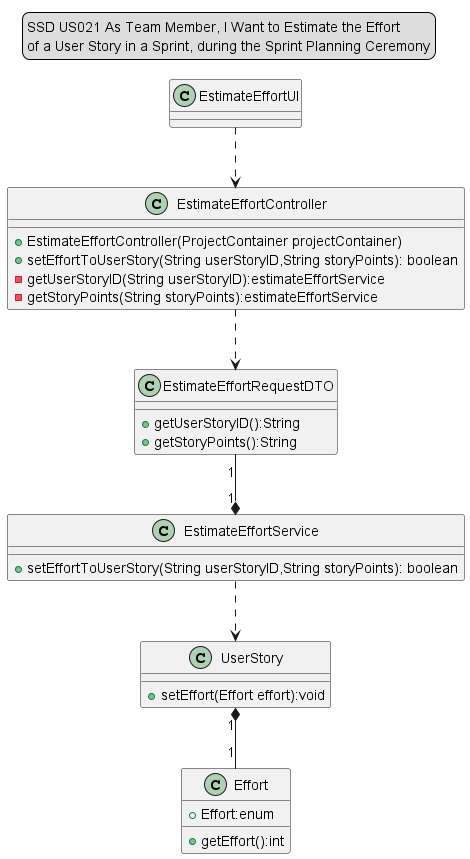

The diagram above was rendered by PlantUML. Its source (embedded in the PNG):
@startuml

legend top
SSD US021 As Team Member, I Want to Estimate the Effort
of a User Story in a Sprint, during the Sprint Planning Ceremony
end legend

EstimateEffortUI..>EstimateEffortController
EstimateEffortController..>EstimateEffortRequestDTO
EstimateEffortRequestDTO"1"--*"1"EstimateEffortService
EstimateEffortService..>UserStory
UserStory"1"*--"1"Effort

class EstimateEffortUI{
}

class EstimateEffortController {
+EstimateEffortController(ProjectContainer projectContainer)
+setEffortToUserStory(String userStoryID,String storyPoints): boolean
-getUserStoryID(String userStoryID):estimateEffortService
-getStoryPoints(String storyPoints):estimateEffortService
}

class EstimateEffortRequestDTO{
+getUserStoryID():String
+getStoryPoints():String
}

class EstimateEffortService{
+setEffortToUserStory(String userStoryID,String storyPoints): boolean
}

class UserStory{
+setEffort(Effort effort):void
}

class Effort{
+getEffort():int
+Effort:enum
}

@enduml